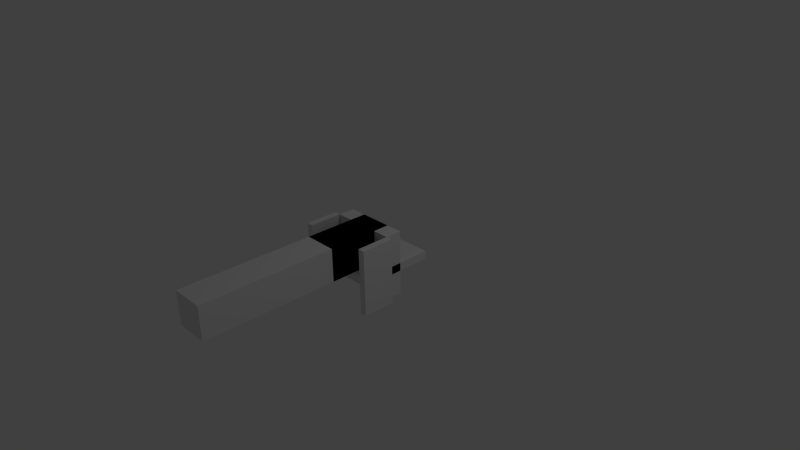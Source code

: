 # Source: ruka.blend  (saved by Blender 2.57.1; exported with 4.5.12 LTS)
import bpy
from mathutils import Matrix  # noqa: F401  (used for matrix-valued properties, if any)

bpy.ops.wm.read_factory_settings(use_empty=True)
scene = bpy.context.scene
scene.name = 'Scene'

# ---- collections
col_collection_1 = bpy.data.collections.new('Collection 1'); scene.collection.children.link(col_collection_1)
col_collection_2 = bpy.data.collections.new('Collection 2'); scene.collection.children.link(col_collection_2)
col_collection_2.hide_render = True
col_collection_2.hide_viewport = True
col_collection_3 = bpy.data.collections.new('Collection 3'); scene.collection.children.link(col_collection_3)
col_collection_3.hide_render = True
col_collection_3.hide_viewport = True

# ---- materials (node trees are filled in below, after node groups)
mat_material_002 = bpy.data.materials.new('Material.002')
mat_material_002.alpha_threshold = 0.0
mat_material_002.use_transparent_shadow = False
mat_material_002.roughness = 0.5
mat_material_002.line_color = (0.0, 0.0, 0.0, 1.0)
mat_material_001 = bpy.data.materials.new('Material.001')
mat_material_001.alpha_threshold = 0.0
mat_material_001.use_transparent_shadow = False
mat_material_001.roughness = 0.5
mat_material_001.line_color = (0.0, 0.0, 0.0, 1.0)
mat_podvozek = bpy.data.materials.new('podvozek')
mat_podvozek.alpha_threshold = 0.0
mat_podvozek.use_transparent_shadow = False
mat_podvozek.roughness = 0.5
mat_podvozek.line_color = (0.0, 0.0, 0.0, 1.0)
mat_material = bpy.data.materials.new('Material')
mat_material.alpha_threshold = 0.0
mat_material.use_transparent_shadow = False
mat_material.roughness = 0.5
mat_material.line_color = (0.0, 0.0, 0.0, 1.0)

# ---- material node trees

# ---- world
world_world = bpy.data.worlds.new('World'); scene.world = world_world
world_world.color = (0.05088, 0.05088, 0.05088)
world_world.use_sun_shadow = False
world_world.sun_shadow_jitter_overblur = 0.0
world_world.cycles.sampling_method = 'MANUAL'
world_world.cycles.sample_map_resolution = 256

# ---- cameras
cam_camera = bpy.data.cameras.new('Camera')
cam_camera.clip_end = 100.0
cam_camera.lens = 35.0
cam_camera.ortho_scale = 7.314
cam_camera.dof.focus_distance = 0.0
cam_camera.dof.aperture_fstop = 128.0

# ---- lights
light_lamp = bpy.data.lights.new('Lamp', 'POINT')
light_lamp.transmission_factor = 0.0
light_lamp.cutoff_distance = 30.0
light_lamp.energy = 100.0
light_lamp.shadow_buffer_clip_start = 1.001
light_lamp.shadow_soft_size = 1.0
light_lamp.shadow_maximum_resolution = 0.006
light_lamp.use_absolute_resolution = True
light_lamp.cycles.use_multiple_importance_sampling = False
light_point_001 = bpy.data.lights.new('Point.001', 'POINT')
light_point_001.transmission_factor = 0.0
light_point_001.energy = 100.0
light_point_001.shadow_buffer_clip_start = 0.5
light_point_001.shadow_soft_size = 1.0
light_point_001.shadow_maximum_resolution = 0.006
light_point_001.use_absolute_resolution = True
light_point_001.cycles.use_multiple_importance_sampling = False
light_point_002 = bpy.data.lights.new('Point.002', 'POINT')
light_point_002.transmission_factor = 0.0
light_point_002.energy = 100.0
light_point_002.shadow_buffer_clip_start = 0.5
light_point_002.shadow_soft_size = 1.0
light_point_002.shadow_maximum_resolution = 0.006
light_point_002.use_absolute_resolution = True
light_point_002.cycles.use_multiple_importance_sampling = False

# ---- meshes
me_cube_007 = bpy.data.meshes.new('Cube.007')
me_cube_007.from_pydata([(1.0, 1.0, -0.2504), (1.0, -1.0, -0.2504), (-1.0, -1.0, -0.2504), (-1.0, 1.0, -0.2504), (1.0, 1.0, 0.0), (1.0, -1.0, 0.0), (-1.0, -1.0, 0.0), (-1.0, 1.0, 0.0)], [], [(0, 1, 2, 3), (4, 7, 6, 5), (0, 4, 5, 1), (1, 5, 6, 2), (2, 6, 7, 3), (4, 0, 3, 7)])
_uv = me_cube_007.uv_layers.new(name='UVTex')
_uv.uv.foreach_set('vector', [0.0, 0.0, 1.0, 0.0, 1.0, 1.0, 0.0, 1.0, 0.0, 0.0, 1.0, 0.0, 1.0, 1.0, 0.0, 1.0, 0.0, 0.0, 1.0, 0.0, 1.0, 1.0, 0.0, 1.0, 0.0, 0.0, 1.0, 0.0, 1.0, 1.0, 0.0, 1.0, 0.0, 0.0, 1.0, 0.0, 1.0, 1.0, 0.0, 1.0, 0.0, 0.0, 1.0, 0.0, 1.0, 1.0, 0.0, 1.0])
me_cube_007.materials.append(mat_material_002)
me_cube_007.use_remesh_preserve_volume = False
me_cube_007.use_remesh_preserve_attributes = False
me_cube_007.use_mirror_vertex_groups = False
me_cube_007.update()
me_cube_006 = bpy.data.meshes.new('Cube.006')
me_cube_006.from_pydata([(0.5, 1.5, -0.5), (0.5, 1.0, -0.5), (0.4, 1.0, -0.5), (0.4, 1.5, -0.5), (0.5, 1.5, 0.5), (0.5, 1.0, 0.5), (0.4, 1.0, 0.5), (0.4, 1.5, 0.5)], [], [(0, 1, 2, 3), (4, 7, 6, 5), (0, 4, 5, 1), (1, 5, 6, 2), (2, 6, 7, 3), (4, 0, 3, 7)])
me_cube_006.use_remesh_preserve_volume = False
me_cube_006.use_remesh_preserve_attributes = False
me_cube_006.use_mirror_vertex_groups = False
me_cube_006.update()
me_cube_005 = bpy.data.meshes.new('Cube.005')
me_cube_005.from_pydata([(0.5, 1.5, -0.5), (0.5, 1.0, -0.5), (0.4, 1.0, -0.5), (0.4, 1.5, -0.5), (0.5, 1.5, 0.5), (0.5, 1.0, 0.5), (0.4, 1.0, 0.5), (0.4, 1.5, 0.5)], [], [(0, 1, 2, 3), (4, 7, 6, 5), (0, 4, 5, 1), (1, 5, 6, 2), (2, 6, 7, 3), (4, 0, 3, 7)])
me_cube_005.use_remesh_preserve_volume = False
me_cube_005.use_remesh_preserve_attributes = False
me_cube_005.use_mirror_vertex_groups = False
me_cube_005.update()
me_cube_004 = bpy.data.meshes.new('Cube.004')
me_cube_004.from_pydata([(0.5, 1.5, -0.5), (0.5, 1.25, -0.5), (-0.5, 1.25, -0.5), (-0.5, 1.5, -0.5), (0.5, 1.5, 0.5), (0.5, 1.25, 0.5), (-0.5, 1.25, 0.5), (-0.5, 1.5, 0.5)], [], [(0, 1, 2, 3), (4, 7, 6, 5), (0, 4, 5, 1), (1, 5, 6, 2), (2, 6, 7, 3), (4, 0, 3, 7)])
me_cube_004.use_remesh_preserve_volume = False
me_cube_004.use_remesh_preserve_attributes = False
me_cube_004.use_mirror_vertex_groups = False
me_cube_004.update()
me_cube_003 = bpy.data.meshes.new('Cube.003')
me_cube_003.from_pydata([(0.25, 1.5, -0.25), (0.25, 0.5, -0.25), (-0.25, 0.5, -0.25), (-0.25, 1.5, -0.25), (0.25, 1.5, 0.25), (0.25, 0.5, 0.25), (-0.25, 0.5, 0.25), (-0.25, 1.5, 0.25)], [], [(0, 1, 2, 3), (4, 7, 6, 5), (0, 4, 5, 1), (1, 5, 6, 2), (2, 6, 7, 3), (4, 0, 3, 7)])
me_cube_003.use_remesh_preserve_volume = False
me_cube_003.use_remesh_preserve_attributes = False
me_cube_003.use_mirror_vertex_groups = False
me_cube_003.update()
me_cube_001 = bpy.data.meshes.new('Cube.001')
me_cube_001.from_pydata([(0.25, 0.0, 0.0), (0.25, -3.0, 0.0), (-0.25, -3.0, 0.0), (-0.25, 3.576e-07, 0.0), (0.25, -4.768e-07, 0.5), (0.25, -3.0, 0.5), (-0.25, -3.0, 0.5), (-0.25, 0.0, 0.5)], [], [(0, 1, 2, 3), (4, 7, 6, 5), (0, 4, 5, 1), (1, 5, 6, 2), (2, 6, 7, 3), (4, 0, 3, 7)])
_uv = me_cube_001.uv_layers.new(name='UVTex')
_uv.uv.foreach_set('vector', [0.0, 0.0, 1.0, 0.0, 1.0, 1.0, 0.0, 1.0, 0.0, 0.0, 1.0, 0.0, 1.0, 1.0, 0.0, 1.0, 0.0, 0.0, 1.0, 0.0, 1.0, 1.0, 0.0, 1.0, 0.0, 0.0, 1.0, 0.0, 1.0, 1.0, 0.0, 1.0, 0.0, 0.0, 1.0, 0.0, 1.0, 1.0, 0.0, 1.0, 0.0, 0.0, 1.0, 0.0, 1.0, 1.0, 0.0, 1.0])
me_cube_001.materials.append(mat_material_001)
me_cube_001.use_remesh_preserve_volume = False
me_cube_001.use_remesh_preserve_attributes = False
me_cube_001.use_mirror_vertex_groups = False
me_cube_001.update()
me_cube_002 = bpy.data.meshes.new('Cube.002')
me_cube_002.from_pydata([(1.0, 1.0, -0.5004), (1.0, -1.0, -0.5004), (-1.0, -1.0, -0.5004), (-1.0, 1.0, -0.5004), (1.0, 1.0, -0.25), (1.0, -1.0, -0.25), (-1.0, -1.0, -0.25), (-1.0, 1.0, -0.25)], [], [(0, 1, 2, 3), (4, 7, 6, 5), (0, 4, 5, 1), (1, 5, 6, 2), (2, 6, 7, 3), (4, 0, 3, 7)])
_uv = me_cube_002.uv_layers.new(name='UVTex')
_uv.uv.foreach_set('vector', [0.0, 0.0, 1.0, 0.0, 1.0, 1.0, 0.0, 1.0, 0.0, 0.0, 1.0, 0.0, 1.0, 1.0, 0.0, 1.0, 0.0, 0.0, 1.0, 0.0, 1.0, 1.0, 0.0, 1.0, 0.0, 0.0, 1.0, 0.0, 1.0, 1.0, 0.0, 1.0, 0.0, 0.0, 1.0, 0.0, 1.0, 1.0, 0.0, 1.0, 0.0, 0.0, 1.0, 0.0, 1.0, 1.0, 0.0, 1.0])
me_cube_002.materials.append(mat_podvozek)
me_cube_002.use_remesh_preserve_volume = False
me_cube_002.use_remesh_preserve_attributes = False
me_cube_002.use_mirror_vertex_groups = False
me_cube_002.update()
me_sphere = bpy.data.meshes.new('Sphere')
me_sphere.from_pydata([(0.0, 0.0, 1.0), (0.9808, 0.1951, 5.96e-08), (0.9619, 0.1913, 0.1951), (0.9061, 0.1802, 0.3827), (0.8155, 0.1622, 0.5556), (0.6935, 0.1379, 0.7071), (0.5449, 0.1084, 0.8315), (0.3753, 0.07466, 0.9239), (0.1913, 0.03806, 0.9808), (0.1802, 0.07466, 0.9808), (0.3536, 0.1464, 0.9239), (0.5133, 0.2126, 0.8315), (0.6533, 0.2706, 0.7071), (0.7682, 0.3182, 0.5556), (0.8536, 0.3536, 0.3827), (0.9061, 0.3753, 0.1951), (0.9239, 0.3827, 5.96e-08), (0.8315, 0.5556, 5.96e-08), (0.8155, 0.5449, 0.1951), (0.7682, 0.5133, 0.3827), (0.6913, 0.4619, 0.5556), (0.5879, 0.3928, 0.7071), (0.4619, 0.3087, 0.8315), (0.3182, 0.2126, 0.9239), (0.1622, 0.1084, 0.9808), (0.1379, 0.1379, 0.9808), (0.2706, 0.2706, 0.9239), (0.3928, 0.3928, 0.8315), (0.5, 0.5, 0.7071), (0.5879, 0.5879, 0.5556), (0.6533, 0.6533, 0.3827), (0.6935, 0.6935, 0.1951), (0.7071, 0.7071, 5.96e-08), (0.5556, 0.8315, 5.96e-08), (0.5449, 0.8155, 0.1951), (0.5133, 0.7682, 0.3827), (0.4619, 0.6913, 0.5556), (0.3928, 0.5879, 0.7071), (0.3087, 0.4619, 0.8315), (0.2126, 0.3182, 0.9239), (0.1084, 0.1622, 0.9808), (0.07466, 0.1802, 0.9808), (0.1464, 0.3536, 0.9239), (0.2126, 0.5133, 0.8315), (0.2706, 0.6533, 0.7071), (0.3182, 0.7682, 0.5556), (0.3536, 0.8536, 0.3827), (0.3753, 0.9061, 0.1951), (0.3827, 0.9239, 5.96e-08), (0.1951, 0.9808, 5.96e-08), (0.1913, 0.9619, 0.1951), (0.1802, 0.9061, 0.3827), (0.1622, 0.8155, 0.5556), (0.1379, 0.6935, 0.7071), (0.1084, 0.5449, 0.8315), (0.07466, 0.3753, 0.9239), (0.03806, 0.1913, 0.9808), (-2.134e-08, 0.1951, 0.9808), (-2.516e-08, 0.3827, 0.9239), (-3.811e-08, 0.5556, 0.8315), (-5.684e-08, 0.7071, 0.7071), (-5.286e-09, 0.8315, 0.5556), (-8.821e-08, 0.9239, 0.3827), (-9.261e-08, 0.9808, 0.1951), (-2.656e-08, 1.0, 5.96e-08), (-0.1951, 0.9808, 5.96e-08), (-0.1913, 0.9619, 0.1951), (-0.1802, 0.9061, 0.3827), (-0.1622, 0.8155, 0.5556), (-0.1379, 0.6935, 0.7071), (-0.1084, 0.5449, 0.8315), (-0.07466, 0.3753, 0.9239), (-0.03806, 0.1913, 0.9808), (-0.07466, 0.1802, 0.9808), (-0.1464, 0.3536, 0.9239), (-0.2126, 0.5133, 0.8315), (-0.2706, 0.6533, 0.7071), (-0.3182, 0.7682, 0.5556), (-0.3536, 0.8536, 0.3827), (-0.3753, 0.9061, 0.1951), (-0.3827, 0.9239, 5.96e-08), (-0.5556, 0.8315, 5.96e-08), (-0.5449, 0.8155, 0.1951), (-0.5133, 0.7682, 0.3827), (-0.4619, 0.6913, 0.5556), (-0.3928, 0.5879, 0.7071), (-0.3087, 0.4619, 0.8315), (-0.2126, 0.3182, 0.9239), (-0.1084, 0.1622, 0.9808), (-0.1379, 0.1379, 0.9808), (-0.2706, 0.2706, 0.9239), (-0.3928, 0.3928, 0.8315), (-0.5, 0.5, 0.7071), (-0.5879, 0.5879, 0.5556), (-0.6533, 0.6533, 0.3827), (-0.6935, 0.6935, 0.1951), (-0.7071, 0.7071, 5.96e-08), (-0.8315, 0.5556, 5.96e-08), (-0.8155, 0.5449, 0.1951), (-0.7682, 0.5133, 0.3827), (-0.6913, 0.4619, 0.5556), (-0.5879, 0.3928, 0.7071), (-0.4619, 0.3087, 0.8315), (-0.3182, 0.2126, 0.9239), (-0.1622, 0.1084, 0.9808), (-0.1802, 0.07466, 0.9808), (-0.3536, 0.1464, 0.9239), (-0.5133, 0.2126, 0.8315), (-0.6533, 0.2706, 0.7071), (-0.7682, 0.3182, 0.5556), (-0.8536, 0.3536, 0.3827), (-0.9061, 0.3753, 0.1951), (-0.9239, 0.3827, 5.96e-08), (-0.9808, 0.1951, 5.96e-08), (-0.9619, 0.1913, 0.1951), (-0.9061, 0.1802, 0.3827), (-0.8155, 0.1622, 0.5556), (-0.6935, 0.1379, 0.7071), (-0.5449, 0.1084, 0.8315), (-0.3753, 0.07466, 0.9239), (-0.1913, 0.03806, 0.9808), (-0.1951, -2.283e-08, 0.9808), (-0.3827, -4.426e-08, 0.9239), (-0.5556, -8.361e-08, 0.8315), (-0.7071, -5.118e-08, 0.7071), (-0.8315, -8.732e-08, 0.5556), (-0.9239, -1.44e-07, 0.3827), (-0.9808, -1.6e-07, 0.1951), (-1.0, -9.398e-08, 5.96e-08), (-0.9808, -0.1951, 5.96e-08), (-0.9619, -0.1913, 0.1951), (-0.9061, -0.1802, 0.3827), (-0.8155, -0.1622, 0.5556), (-0.6935, -0.1379, 0.7071), (-0.5449, -0.1084, 0.8315), (-0.3753, -0.07466, 0.9239), (-0.1913, -0.03806, 0.9808), (-0.1802, -0.07466, 0.9808), (-0.3536, -0.1464, 0.9239), (-0.5133, -0.2126, 0.8315), (-0.6533, -0.2706, 0.7071), (-0.7682, -0.3182, 0.5556), (-0.8536, -0.3536, 0.3827), (-0.9061, -0.3753, 0.1951), (-0.9239, -0.3827, 5.96e-08), (-0.8315, -0.5556, 5.96e-08), (-0.8155, -0.5449, 0.1951), (-0.7682, -0.5133, 0.3827), (-0.6913, -0.4619, 0.5556), (-0.5879, -0.3928, 0.7071), (-0.4619, -0.3087, 0.8315), (-0.3182, -0.2126, 0.9239), (-0.1622, -0.1084, 0.9808), (-0.1379, -0.1379, 0.9808), (-0.2706, -0.2706, 0.9239), (-0.3928, -0.3928, 0.8315), (-0.5, -0.5, 0.7071), (-0.5879, -0.5879, 0.5556), (-0.6533, -0.6533, 0.3827), (-0.6935, -0.6935, 0.1951), (-0.7071, -0.7071, 5.96e-08), (-0.5556, -0.8315, 5.96e-08), (-0.5449, -0.8155, 0.1951), (-0.5133, -0.7682, 0.3827), (-0.4619, -0.6913, 0.5556), (-0.3928, -0.5879, 0.7071), (-0.3087, -0.4619, 0.8315), (-0.2126, -0.3182, 0.9239), (-0.1084, -0.1622, 0.9808), (-0.07466, -0.1802, 0.9808), (-0.1464, -0.3536, 0.9239), (-0.2126, -0.5133, 0.8315), (-0.2706, -0.6533, 0.7071), (-0.3182, -0.7682, 0.5556), (-0.3536, -0.8536, 0.3827), (-0.3753, -0.9061, 0.1951), (-0.3827, -0.9239, 5.96e-08), (-0.1951, -0.9808, 5.96e-08), (-0.1913, -0.9619, 0.1951), (-0.1802, -0.9061, 0.3827), (-0.1622, -0.8155, 0.5556), (-0.1379, -0.6935, 0.7071), (-0.1084, -0.5449, 0.8315), (-0.07466, -0.3753, 0.9239), (-0.03806, -0.1913, 0.9808), (3.603e-08, -0.1951, 0.9808), (5.455e-08, -0.3827, 0.9239), (8.958e-08, -0.5556, 0.8315), (7.476e-08, -0.7071, 0.7071), (1.139e-07, -0.8315, 0.5556), (2.054e-07, -0.9239, 0.3827), (2.421e-07, -0.9808, 0.1951), (1.498e-07, -1.0, 5.96e-08), (0.1951, -0.9808, 5.96e-08), (0.1913, -0.9619, 0.1951), (0.1802, -0.9061, 0.3827), (0.1622, -0.8155, 0.5556), (0.1379, -0.6935, 0.7071), (0.1084, -0.5449, 0.8315), (0.07466, -0.3753, 0.9239), (0.03806, -0.1913, 0.9808), (0.07466, -0.1802, 0.9808), (0.1464, -0.3536, 0.9239), (0.2126, -0.5133, 0.8315), (0.2706, -0.6533, 0.7071), (0.3182, -0.7682, 0.5556), (0.3536, -0.8536, 0.3827), (0.3753, -0.9061, 0.1951), (0.3827, -0.9239, 5.96e-08), (0.5556, -0.8315, 5.96e-08), (0.5449, -0.8155, 0.1951), (0.5133, -0.7682, 0.3827), (0.4619, -0.6913, 0.5556), (0.3928, -0.5879, 0.7071), (0.3087, -0.4619, 0.8315), (0.2126, -0.3182, 0.9239), (0.1084, -0.1622, 0.9808), (0.1379, -0.1379, 0.9808), (0.2706, -0.2706, 0.9239), (0.3928, -0.3928, 0.8315), (0.5, -0.5, 0.7071), (0.5879, -0.5879, 0.5556), (0.6533, -0.6533, 0.3827), (0.6935, -0.6935, 0.1951), (0.7071, -0.7071, 5.96e-08), (0.8315, -0.5556, 5.96e-08), (0.8155, -0.5449, 0.1951), (0.7682, -0.5133, 0.3827), (0.6913, -0.4619, 0.5556), (0.5879, -0.3928, 0.7071), (0.4619, -0.3087, 0.8315), (0.3182, -0.2126, 0.9239), (0.1622, -0.1084, 0.9808), (0.1802, -0.07466, 0.9808), (0.3536, -0.1464, 0.9239), (0.5133, -0.2126, 0.8315), (0.6533, -0.2706, 0.7071), (0.7682, -0.3182, 0.5556), (0.8536, -0.3536, 0.3827), (0.9061, -0.3753, 0.1951), (0.9239, -0.3827, 5.96e-08), (0.9808, -0.1951, 5.96e-08), (0.9619, -0.1913, 0.1951), (0.9061, -0.1802, 0.3827), (0.8155, -0.1622, 0.5556), (0.6935, -0.1379, 0.7071), (0.5449, -0.1084, 0.8315), (0.3753, -0.07466, 0.9239), (0.1913, -0.03806, 0.9808), (0.1951, 4.849e-08, 0.9808), (0.3827, 4.442e-08, 0.9239), (0.5556, 1.175e-07, 0.8315), (0.7071, 1.1e-07, 0.7071), (0.8315, 1.667e-07, 0.5556), (0.9239, 2.496e-07, 0.3827), (0.9808, 3.533e-07, 0.1951), (1.0, 2.318e-07, 5.96e-08)], [], [(255, 256, 1, 2), (254, 255, 2, 3), (253, 254, 3, 4), (252, 253, 4, 5), (251, 252, 5, 6), (250, 251, 6, 7), (249, 250, 7, 8), (0, 249, 8), (0, 8, 9), (8, 7, 10, 9), (7, 6, 11, 10), (6, 5, 12, 11), (5, 4, 13, 12), (4, 3, 14, 13), (3, 2, 15, 14), (2, 1, 16, 15), (15, 16, 17, 18), (14, 15, 18, 19), (13, 14, 19, 20), (12, 13, 20, 21), (11, 12, 21, 22), (10, 11, 22, 23), (9, 10, 23, 24), (0, 9, 24), (0, 24, 25), (24, 23, 26, 25), (23, 22, 27, 26), (22, 21, 28, 27), (21, 20, 29, 28), (20, 19, 30, 29), (19, 18, 31, 30), (18, 17, 32, 31), (31, 32, 33, 34), (30, 31, 34, 35), (29, 30, 35, 36), (28, 29, 36, 37), (27, 28, 37, 38), (26, 27, 38, 39), (25, 26, 39, 40), (0, 25, 40), (0, 40, 41), (40, 39, 42, 41), (39, 38, 43, 42), (38, 37, 44, 43), (37, 36, 45, 44), (36, 35, 46, 45), (35, 34, 47, 46), (34, 33, 48, 47), (47, 48, 49, 50), (46, 47, 50, 51), (45, 46, 51, 52), (44, 45, 52, 53), (43, 44, 53, 54), (42, 43, 54, 55), (41, 42, 55, 56), (0, 41, 56), (0, 56, 57), (56, 55, 58, 57), (55, 54, 59, 58), (54, 53, 60, 59), (53, 52, 61, 60), (52, 51, 62, 61), (51, 50, 63, 62), (50, 49, 64, 63), (63, 64, 65, 66), (62, 63, 66, 67), (61, 62, 67, 68), (60, 61, 68, 69), (59, 60, 69, 70), (58, 59, 70, 71), (57, 58, 71, 72), (0, 57, 72), (0, 72, 73), (72, 71, 74, 73), (71, 70, 75, 74), (70, 69, 76, 75), (69, 68, 77, 76), (68, 67, 78, 77), (67, 66, 79, 78), (66, 65, 80, 79), (79, 80, 81, 82), (78, 79, 82, 83), (77, 78, 83, 84), (76, 77, 84, 85), (75, 76, 85, 86), (74, 75, 86, 87), (73, 74, 87, 88), (0, 73, 88), (0, 88, 89), (88, 87, 90, 89), (87, 86, 91, 90), (86, 85, 92, 91), (85, 84, 93, 92), (84, 83, 94, 93), (83, 82, 95, 94), (82, 81, 96, 95), (95, 96, 97, 98), (94, 95, 98, 99), (93, 94, 99, 100), (92, 93, 100, 101), (91, 92, 101, 102), (90, 91, 102, 103), (89, 90, 103, 104), (0, 89, 104), (0, 104, 105), (104, 103, 106, 105), (103, 102, 107, 106), (102, 101, 108, 107), (101, 100, 109, 108), (100, 99, 110, 109), (99, 98, 111, 110), (98, 97, 112, 111), (111, 112, 113, 114), (110, 111, 114, 115), (109, 110, 115, 116), (108, 109, 116, 117), (107, 108, 117, 118), (106, 107, 118, 119), (105, 106, 119, 120), (0, 105, 120), (0, 120, 121), (120, 119, 122, 121), (119, 118, 123, 122), (118, 117, 124, 123), (117, 116, 125, 124), (116, 115, 126, 125), (115, 114, 127, 126), (114, 113, 128, 127), (127, 128, 129, 130), (126, 127, 130, 131), (125, 126, 131, 132), (124, 125, 132, 133), (123, 124, 133, 134), (122, 123, 134, 135), (121, 122, 135, 136), (0, 121, 136), (0, 136, 137), (136, 135, 138, 137), (135, 134, 139, 138), (134, 133, 140, 139), (133, 132, 141, 140), (132, 131, 142, 141), (131, 130, 143, 142), (130, 129, 144, 143), (143, 144, 145, 146), (142, 143, 146, 147), (141, 142, 147, 148), (140, 141, 148, 149), (139, 140, 149, 150), (138, 139, 150, 151), (137, 138, 151, 152), (0, 137, 152), (0, 152, 153), (152, 151, 154, 153), (151, 150, 155, 154), (150, 149, 156, 155), (149, 148, 157, 156), (148, 147, 158, 157), (147, 146, 159, 158), (146, 145, 160, 159), (159, 160, 161, 162), (158, 159, 162, 163), (157, 158, 163, 164), (156, 157, 164, 165), (155, 156, 165, 166), (154, 155, 166, 167), (153, 154, 167, 168), (0, 153, 168), (0, 168, 169), (168, 167, 170, 169), (167, 166, 171, 170), (166, 165, 172, 171), (165, 164, 173, 172), (164, 163, 174, 173), (163, 162, 175, 174), (162, 161, 176, 175), (175, 176, 177, 178), (174, 175, 178, 179), (173, 174, 179, 180), (172, 173, 180, 181), (171, 172, 181, 182), (170, 171, 182, 183), (169, 170, 183, 184), (0, 169, 184), (0, 184, 185), (184, 183, 186, 185), (183, 182, 187, 186), (182, 181, 188, 187), (181, 180, 189, 188), (180, 179, 190, 189), (179, 178, 191, 190), (178, 177, 192, 191), (191, 192, 193, 194), (190, 191, 194, 195), (189, 190, 195, 196), (188, 189, 196, 197), (187, 188, 197, 198), (186, 187, 198, 199), (185, 186, 199, 200), (0, 185, 200), (0, 200, 201), (200, 199, 202, 201), (199, 198, 203, 202), (198, 197, 204, 203), (197, 196, 205, 204), (196, 195, 206, 205), (195, 194, 207, 206), (194, 193, 208, 207), (207, 208, 209, 210), (206, 207, 210, 211), (205, 206, 211, 212), (204, 205, 212, 213), (203, 204, 213, 214), (202, 203, 214, 215), (201, 202, 215, 216), (0, 201, 216), (0, 216, 217), (216, 215, 218, 217), (215, 214, 219, 218), (214, 213, 220, 219), (213, 212, 221, 220), (212, 211, 222, 221), (211, 210, 223, 222), (210, 209, 224, 223), (223, 224, 225, 226), (222, 223, 226, 227), (221, 222, 227, 228), (220, 221, 228, 229), (219, 220, 229, 230), (218, 219, 230, 231), (217, 218, 231, 232), (0, 217, 232), (0, 232, 233), (232, 231, 234, 233), (231, 230, 235, 234), (230, 229, 236, 235), (229, 228, 237, 236), (228, 227, 238, 237), (227, 226, 239, 238), (226, 225, 240, 239), (239, 240, 241, 242), (238, 239, 242, 243), (237, 238, 243, 244), (236, 237, 244, 245), (235, 236, 245, 246), (234, 235, 246, 247), (233, 234, 247, 248), (0, 233, 248), (0, 248, 249), (248, 247, 250, 249), (247, 246, 251, 250), (246, 245, 252, 251), (245, 244, 253, 252), (244, 243, 254, 253), (243, 242, 255, 254), (242, 241, 256, 255)])
_uv = me_sphere.uv_layers.new(name='UVTex')
_uv.uv.foreach_set('vector', [0.313, 0.1312, 0.2719, 0.04966, 0.3632, 0.01749, 0.3864, 0.1015, 0.3468, 0.1984, 0.313, 0.1312, 0.3864, 0.1015, 0.4069, 0.1745, 0.3769, 0.2572, 0.3468, 0.1984, 0.4069, 0.1745, 0.4251, 0.2376, 0.4043, 0.3101, 0.3769, 0.2572, 0.4251, 0.2376, 0.4419, 0.2947, 0.4301, 0.3591, 0.4043, 0.3101, 0.4419, 0.2947, 0.4574, 0.3478, 0.4541, 0.405, 0.4301, 0.3591, 0.4574, 0.3478, 0.4722, 0.3975, 0.4775, 0.4494, 0.4541, 0.405, 0.4722, 0.3975, 0.4865, 0.4457, 0.5005, 0.4934, 0.4775, 0.4494, 0.4865, 0.4457, 0.5005, 0.4934, 0.4865, 0.4457, 0.4961, 0.4439, 0.4865, 0.4457, 0.4722, 0.3975, 0.4914, 0.3939, 0.4961, 0.4439, 0.4722, 0.3975, 0.4574, 0.3478, 0.4866, 0.342, 0.4914, 0.3939, 0.4574, 0.3478, 0.4419, 0.2947, 0.4817, 0.2874, 0.4866, 0.342, 0.4419, 0.2947, 0.4251, 0.2376, 0.4762, 0.2283, 0.4817, 0.2874, 0.4251, 0.2376, 0.4069, 0.1745, 0.4702, 0.1625, 0.4762, 0.2283, 0.4069, 0.1745, 0.3864, 0.1015, 0.4641, 0.08786, 0.4702, 0.1625, 0.3864, 0.1015, 0.3632, 0.01749, 0.4563, 0.0, 0.4641, 0.08786, 0.4641, 0.08786, 0.4563, 0.0, 0.5525, 0.0, 0.5428, 0.0894, 0.4702, 0.1625, 0.4641, 0.08786, 0.5428, 0.0894, 0.535, 0.1625, 0.4762, 0.2283, 0.4702, 0.1625, 0.535, 0.1625, 0.5278, 0.2291, 0.4817, 0.2874, 0.4762, 0.2283, 0.5278, 0.2291, 0.5219, 0.2879, 0.4866, 0.342, 0.4817, 0.2874, 0.5219, 0.2879, 0.5163, 0.3424, 0.4914, 0.3939, 0.4866, 0.342, 0.5163, 0.3424, 0.511, 0.3941, 0.4961, 0.4439, 0.4914, 0.3939, 0.511, 0.3941, 0.5058, 0.444, 0.5005, 0.4934, 0.4961, 0.4439, 0.5058, 0.444, 0.5005, 0.4934, 0.5058, 0.444, 0.5153, 0.446, 0.5058, 0.444, 0.511, 0.3941, 0.5301, 0.3981, 0.5153, 0.446, 0.511, 0.3941, 0.5163, 0.3424, 0.5454, 0.3484, 0.5301, 0.3981, 0.5163, 0.3424, 0.5219, 0.2879, 0.5614, 0.296, 0.5454, 0.3484, 0.5219, 0.2879, 0.5278, 0.2291, 0.5785, 0.2391, 0.5614, 0.296, 0.5278, 0.2291, 0.535, 0.1625, 0.5983, 0.1759, 0.5785, 0.2391, 0.535, 0.1625, 0.5428, 0.0894, 0.6201, 0.104, 0.5983, 0.1759, 0.5428, 0.0894, 0.5525, 0.0, 0.6456, 0.02145, 0.6201, 0.104, 0.6201, 0.104, 0.6456, 0.02145, 0.7332, 0.05652, 0.6927, 0.1343, 0.5983, 0.1759, 0.6201, 0.104, 0.6927, 0.1343, 0.6579, 0.2008, 0.5785, 0.2391, 0.5983, 0.1759, 0.6579, 0.2008, 0.6263, 0.2589, 0.5614, 0.296, 0.5785, 0.2391, 0.6263, 0.2589, 0.5986, 0.3115, 0.5454, 0.3484, 0.5614, 0.296, 0.5986, 0.3115, 0.5726, 0.36, 0.5301, 0.3981, 0.5454, 0.3484, 0.5726, 0.36, 0.5481, 0.4057, 0.5153, 0.446, 0.5301, 0.3981, 0.5481, 0.4057, 0.5243, 0.4498, 0.5005, 0.4934, 0.5153, 0.446, 0.5243, 0.4498, 0.5005, 0.4934, 0.5243, 0.4498, 0.5323, 0.4552, 0.5243, 0.4498, 0.5481, 0.4057, 0.5643, 0.4166, 0.5323, 0.4552, 0.5481, 0.4057, 0.5726, 0.36, 0.5971, 0.3766, 0.5643, 0.4166, 0.5726, 0.36, 0.5986, 0.3115, 0.6321, 0.334, 0.5971, 0.3766, 0.5986, 0.3115, 0.6263, 0.2589, 0.6695, 0.2877, 0.6321, 0.334, 0.6263, 0.2589, 0.6579, 0.2008, 0.7117, 0.2367, 0.6695, 0.2877, 0.6579, 0.2008, 0.6927, 0.1343, 0.7588, 0.1777, 0.7117, 0.2367, 0.6927, 0.1343, 0.7332, 0.05652, 0.8138, 0.1081, 0.7588, 0.1777, 0.7588, 0.1777, 0.8138, 0.1081, 0.8838, 0.1751, 0.8157, 0.2332, 0.7117, 0.2367, 0.7588, 0.1777, 0.8157, 0.2332, 0.7578, 0.2823, 0.6695, 0.2877, 0.7117, 0.2367, 0.7578, 0.2823, 0.7064, 0.3243, 0.6321, 0.334, 0.6695, 0.2877, 0.7064, 0.3243, 0.6606, 0.3626, 0.5971, 0.3766, 0.6321, 0.334, 0.6606, 0.3626, 0.6182, 0.3975, 0.5643, 0.4166, 0.5971, 0.3766, 0.6182, 0.3975, 0.578, 0.4305, 0.5323, 0.4552, 0.5643, 0.4166, 0.578, 0.4305, 0.5391, 0.4622, 0.5005, 0.4934, 0.5323, 0.4552, 0.5391, 0.4622, 0.5005, 0.4934, 0.5391, 0.4622, 0.5445, 0.4703, 0.5391, 0.4622, 0.578, 0.4305, 0.5888, 0.4468, 0.5445, 0.4703, 0.578, 0.4305, 0.6182, 0.3975, 0.6345, 0.4222, 0.5888, 0.4468, 0.6182, 0.3975, 0.6606, 0.3626, 0.6832, 0.3962, 0.6345, 0.4222, 0.6606, 0.3626, 0.7064, 0.3243, 0.7355, 0.3675, 0.6832, 0.3962, 0.7064, 0.3243, 0.7578, 0.2823, 0.7942, 0.3362, 0.7355, 0.3675, 0.7578, 0.2823, 0.8157, 0.2332, 0.8611, 0.2991, 0.7942, 0.3362, 0.8157, 0.2332, 0.8838, 0.1751, 0.9398, 0.2552, 0.8611, 0.2991, 0.8611, 0.2991, 0.9398, 0.2552, 0.9791, 0.3455, 0.893, 0.3731, 0.7942, 0.3362, 0.8611, 0.2991, 0.893, 0.3731, 0.8191, 0.3963, 0.7355, 0.3675, 0.7942, 0.3362, 0.8191, 0.3963, 0.7558, 0.4156, 0.6832, 0.3962, 0.7355, 0.3675, 0.7558, 0.4156, 0.6988, 0.4336, 0.6345, 0.4222, 0.6832, 0.3962, 0.6988, 0.4336, 0.6461, 0.4497, 0.5888, 0.4468, 0.6345, 0.4222, 0.6461, 0.4497, 0.5962, 0.4649, 0.5445, 0.4703, 0.5888, 0.4468, 0.5962, 0.4649, 0.5482, 0.4793, 0.5005, 0.4934, 0.5445, 0.4703, 0.5482, 0.4793, 0.5005, 0.4934, 0.5482, 0.4793, 0.55, 0.4889, 0.5482, 0.4793, 0.5962, 0.4649, 0.6001, 0.4841, 0.55, 0.4889, 0.5962, 0.4649, 0.6461, 0.4497, 0.652, 0.4789, 0.6001, 0.4841, 0.6461, 0.4497, 0.6988, 0.4336, 0.7068, 0.4733, 0.652, 0.4789, 0.6988, 0.4336, 0.7558, 0.4156, 0.7664, 0.4667, 0.7068, 0.4733, 0.7558, 0.4156, 0.8191, 0.3963, 0.833, 0.4601, 0.7664, 0.4667, 0.8191, 0.3963, 0.893, 0.3731, 0.9092, 0.4521, 0.833, 0.4601, 0.893, 0.3731, 0.9791, 0.3455, 0.9992, 0.4421, 0.9092, 0.4521, 0.9092, 0.4521, 0.9992, 0.4421, 1.0, 0.5403, 0.9095, 0.5326, 0.833, 0.4601, 0.9092, 0.4521, 0.9095, 0.5326, 0.8341, 0.5258, 0.7664, 0.4667, 0.833, 0.4601, 0.8341, 0.5258, 0.7669, 0.5191, 0.7068, 0.4733, 0.7664, 0.4667, 0.7669, 0.5191, 0.707, 0.5139, 0.652, 0.4789, 0.7068, 0.4733, 0.707, 0.5139, 0.652, 0.5087, 0.6001, 0.4841, 0.652, 0.4789, 0.652, 0.5087, 0.6, 0.5037, 0.55, 0.4889, 0.6001, 0.4841, 0.6, 0.5037, 0.5499, 0.4986, 0.5005, 0.4934, 0.55, 0.4889, 0.5499, 0.4986, 0.5005, 0.4934, 0.5499, 0.4986, 0.548, 0.5081, 0.5499, 0.4986, 0.6, 0.5037, 0.5961, 0.5229, 0.548, 0.5081, 0.6, 0.5037, 0.652, 0.5087, 0.6461, 0.538, 0.5961, 0.5229, 0.652, 0.5087, 0.707, 0.5139, 0.6991, 0.5538, 0.6461, 0.538, 0.707, 0.5139, 0.7669, 0.5191, 0.757, 0.5707, 0.6991, 0.5538, 0.7669, 0.5191, 0.8341, 0.5258, 0.8212, 0.5904, 0.757, 0.5707, 0.8341, 0.5258, 0.9095, 0.5326, 0.8949, 0.6118, 0.8212, 0.5904, 0.9095, 0.5326, 1.0, 0.5403, 0.9822, 0.6369, 0.8949, 0.6118, 0.8949, 0.6118, 0.9822, 0.6369, 0.9457, 0.7288, 0.8649, 0.6871, 0.8212, 0.5904, 0.8949, 0.6118, 0.8649, 0.6871, 0.796, 0.6511, 0.757, 0.5707, 0.8212, 0.5904, 0.796, 0.6511, 0.737, 0.6194, 0.6991, 0.5538, 0.757, 0.5707, 0.737, 0.6194, 0.6836, 0.5915, 0.6461, 0.538, 0.6991, 0.5538, 0.6836, 0.5915, 0.6346, 0.5656, 0.5961, 0.5229, 0.6461, 0.538, 0.6346, 0.5656, 0.5885, 0.541, 0.548, 0.5081, 0.5961, 0.5229, 0.5885, 0.541, 0.5442, 0.5171, 0.5005, 0.4934, 0.548, 0.5081, 0.5442, 0.5171, 0.5005, 0.4934, 0.5442, 0.5171, 0.5387, 0.5252, 0.5442, 0.5171, 0.5885, 0.541, 0.5775, 0.5573, 0.5387, 0.5252, 0.5885, 0.541, 0.6346, 0.5656, 0.6179, 0.5904, 0.5775, 0.5573, 0.6346, 0.5656, 0.6836, 0.5915, 0.6609, 0.6254, 0.6179, 0.5904, 0.6836, 0.5915, 0.737, 0.6194, 0.708, 0.6635, 0.6609, 0.6254, 0.737, 0.6194, 0.796, 0.6511, 0.7604, 0.7066, 0.708, 0.6635, 0.796, 0.6511, 0.8649, 0.6871, 0.8199, 0.7547, 0.7604, 0.7066, 0.8649, 0.6871, 0.9457, 0.7288, 0.8914, 0.8118, 0.8199, 0.7547, 0.8199, 0.7547, 0.8914, 0.8118, 0.8222, 0.8829, 0.763, 0.8128, 0.7604, 0.7066, 0.8199, 0.7547, 0.763, 0.8128, 0.7134, 0.7536, 0.708, 0.6635, 0.7604, 0.7066, 0.7134, 0.7536, 0.6708, 0.7011, 0.6609, 0.6254, 0.708, 0.6635, 0.6708, 0.7011, 0.632, 0.654, 0.6179, 0.5904, 0.6609, 0.6254, 0.632, 0.654, 0.5967, 0.6115, 0.5775, 0.5573, 0.6179, 0.5904, 0.5967, 0.6115, 0.5636, 0.5711, 0.5387, 0.5252, 0.5775, 0.5573, 0.5636, 0.5711, 0.5318, 0.532, 0.5005, 0.4934, 0.5387, 0.5252, 0.5318, 0.532, 0.5005, 0.4934, 0.5318, 0.532, 0.5236, 0.5374, 0.5318, 0.532, 0.5636, 0.5711, 0.5472, 0.5818, 0.5236, 0.5374, 0.5636, 0.5711, 0.5967, 0.6115, 0.5718, 0.6281, 0.5472, 0.5818, 0.5967, 0.6115, 0.632, 0.654, 0.5982, 0.6769, 0.5718, 0.6281, 0.632, 0.654, 0.6708, 0.7011, 0.6267, 0.7305, 0.5982, 0.6769, 0.6708, 0.7011, 0.7134, 0.7536, 0.6582, 0.7905, 0.6267, 0.7305, 0.7134, 0.7536, 0.763, 0.8128, 0.6955, 0.8587, 0.6582, 0.7905, 0.763, 0.8128, 0.8222, 0.8829, 0.7399, 0.9395, 0.6955, 0.8587, 0.6955, 0.8587, 0.7399, 0.9395, 0.6473, 0.979, 0.6198, 0.8905, 0.6582, 0.7905, 0.6955, 0.8587, 0.6198, 0.8905, 0.5968, 0.8157, 0.6267, 0.7305, 0.6582, 0.7905, 0.5968, 0.8157, 0.5777, 0.7507, 0.5982, 0.6769, 0.6267, 0.7305, 0.5777, 0.7507, 0.5605, 0.6926, 0.5718, 0.6281, 0.5982, 0.6769, 0.5605, 0.6926, 0.5441, 0.6395, 0.5472, 0.5818, 0.5718, 0.6281, 0.5441, 0.6395, 0.529, 0.5894, 0.5236, 0.5374, 0.5472, 0.5818, 0.529, 0.5894, 0.5146, 0.5411, 0.5005, 0.4934, 0.5236, 0.5374, 0.5146, 0.5411, 0.5005, 0.4934, 0.5146, 0.5411, 0.505, 0.5429, 0.5146, 0.5411, 0.529, 0.5894, 0.5097, 0.5932, 0.505, 0.5429, 0.529, 0.5894, 0.5441, 0.6395, 0.5147, 0.6452, 0.5097, 0.5932, 0.5441, 0.6395, 0.5605, 0.6926, 0.5203, 0.7006, 0.5147, 0.6452, 0.5605, 0.6926, 0.5777, 0.7507, 0.5257, 0.7609, 0.5203, 0.7006, 0.5777, 0.7507, 0.5968, 0.8157, 0.5316, 0.8279, 0.5257, 0.7609, 0.5968, 0.8157, 0.6198, 0.8905, 0.539, 0.9068, 0.5316, 0.8279, 0.6198, 0.8905, 0.6473, 0.979, 0.5481, 0.999, 0.539, 0.9068, 0.539, 0.9068, 0.5481, 0.999, 0.4467, 0.9981, 0.4566, 0.9059, 0.5316, 0.8279, 0.539, 0.9068, 0.4566, 0.9059, 0.4653, 0.828, 0.5257, 0.7609, 0.5316, 0.8279, 0.4653, 0.828, 0.4728, 0.7607, 0.5203, 0.7006, 0.5257, 0.7609, 0.4728, 0.7607, 0.4794, 0.7005, 0.5147, 0.6452, 0.5203, 0.7006, 0.4794, 0.7005, 0.4847, 0.6451, 0.5097, 0.5932, 0.5147, 0.6452, 0.4847, 0.6451, 0.49, 0.593, 0.505, 0.5429, 0.5097, 0.5932, 0.49, 0.593, 0.4953, 0.5428, 0.5005, 0.4934, 0.505, 0.5429, 0.4953, 0.5428, 0.5005, 0.4934, 0.4953, 0.5428, 0.4857, 0.5409, 0.4953, 0.5428, 0.49, 0.593, 0.4708, 0.589, 0.4857, 0.5409, 0.49, 0.593, 0.4847, 0.6451, 0.4554, 0.6391, 0.4708, 0.589, 0.4847, 0.6451, 0.4794, 0.7005, 0.4392, 0.6924, 0.4554, 0.6391, 0.4794, 0.7005, 0.4728, 0.7607, 0.4209, 0.7501, 0.4392, 0.6924, 0.4728, 0.7607, 0.4653, 0.828, 0.4003, 0.8146, 0.4209, 0.7501, 0.4653, 0.828, 0.4566, 0.9059, 0.3763, 0.8887, 0.4003, 0.8146, 0.4566, 0.9059, 0.4467, 0.9981, 0.3484, 0.9768, 0.3763, 0.8887, 0.3763, 0.8887, 0.3484, 0.9768, 0.2567, 0.9367, 0.3013, 0.8562, 0.4003, 0.8146, 0.3763, 0.8887, 0.3013, 0.8562, 0.3393, 0.7885, 0.4209, 0.7501, 0.4003, 0.8146, 0.3393, 0.7885, 0.3722, 0.7295, 0.4392, 0.6924, 0.4209, 0.7501, 0.3722, 0.7295, 0.4014, 0.6766, 0.4554, 0.6391, 0.4392, 0.6924, 0.4014, 0.6766, 0.4277, 0.6274, 0.4708, 0.589, 0.4554, 0.6391, 0.4277, 0.6274, 0.4526, 0.5814, 0.4857, 0.5409, 0.4708, 0.589, 0.4526, 0.5814, 0.4767, 0.537, 0.5005, 0.4934, 0.4857, 0.5409, 0.4767, 0.537, 0.5005, 0.4934, 0.4767, 0.537, 0.4687, 0.5315, 0.4767, 0.537, 0.4526, 0.5814, 0.4364, 0.5703, 0.4687, 0.5315, 0.4526, 0.5814, 0.4277, 0.6274, 0.403, 0.6106, 0.4364, 0.5703, 0.4277, 0.6274, 0.4014, 0.6766, 0.3673, 0.6536, 0.403, 0.6106, 0.4014, 0.6766, 0.3722, 0.7295, 0.3287, 0.6997, 0.3673, 0.6536, 0.3722, 0.7295, 0.3393, 0.7885, 0.2848, 0.751, 0.3287, 0.6997, 0.3393, 0.7885, 0.3013, 0.8562, 0.2343, 0.8097, 0.2848, 0.751, 0.3013, 0.8562, 0.2567, 0.9367, 0.175, 0.8796, 0.2343, 0.8097, 0.2343, 0.8097, 0.175, 0.8796, 0.1062, 0.8079, 0.1779, 0.7512, 0.2848, 0.751, 0.2343, 0.8097, 0.1779, 0.7512, 0.2388, 0.7036, 0.3287, 0.6997, 0.2848, 0.751, 0.2388, 0.7036, 0.2918, 0.662, 0.3673, 0.6536, 0.3287, 0.6997, 0.2918, 0.662, 0.3389, 0.6242, 0.403, 0.6106, 0.3673, 0.6536, 0.3389, 0.6242, 0.382, 0.5892, 0.4364, 0.5703, 0.403, 0.6106, 0.382, 0.5892, 0.4226, 0.5562, 0.4687, 0.5315, 0.4364, 0.5703, 0.4226, 0.5562, 0.4618, 0.5246, 0.5005, 0.4934, 0.4687, 0.5315, 0.4618, 0.5246, 0.5005, 0.4934, 0.4618, 0.5246, 0.4565, 0.5164, 0.4618, 0.5246, 0.4226, 0.5562, 0.4119, 0.5398, 0.4565, 0.5164, 0.4226, 0.5562, 0.382, 0.5892, 0.3657, 0.5641, 0.4119, 0.5398, 0.382, 0.5892, 0.3389, 0.6242, 0.3169, 0.5899, 0.3657, 0.5641, 0.3389, 0.6242, 0.2918, 0.662, 0.2629, 0.6178, 0.3169, 0.5899, 0.2918, 0.662, 0.2388, 0.7036, 0.203, 0.6481, 0.2629, 0.6178, 0.2388, 0.7036, 0.1779, 0.7512, 0.1341, 0.6828, 0.203, 0.6481, 0.1779, 0.7512, 0.1062, 0.8079, 0.05293, 0.7244, 0.1341, 0.6828, 0.1341, 0.6828, 0.05293, 0.7244, 0.01708, 0.6321, 0.1046, 0.6073, 0.203, 0.6481, 0.1341, 0.6828, 0.1046, 0.6073, 0.1788, 0.5868, 0.2629, 0.6178, 0.203, 0.6481, 0.1788, 0.5868, 0.2435, 0.5688, 0.3169, 0.5899, 0.2629, 0.6178, 0.2435, 0.5688, 0.3015, 0.5522, 0.3657, 0.5641, 0.3169, 0.5899, 0.3015, 0.5522, 0.3546, 0.5364, 0.4119, 0.5398, 0.3657, 0.5641, 0.3546, 0.5364, 0.4046, 0.5216, 0.4565, 0.5164, 0.4119, 0.5398, 0.4046, 0.5216, 0.4529, 0.5074, 0.5005, 0.4934, 0.4565, 0.5164, 0.4529, 0.5074, 0.5005, 0.4934, 0.4529, 0.5074, 0.451, 0.4978, 0.4529, 0.5074, 0.4046, 0.5216, 0.401, 0.5023, 0.451, 0.4978, 0.4046, 0.5216, 0.3546, 0.5364, 0.3491, 0.5071, 0.401, 0.5023, 0.3546, 0.5364, 0.3015, 0.5522, 0.2939, 0.5122, 0.3491, 0.5071, 0.3015, 0.5522, 0.2435, 0.5688, 0.2339, 0.517, 0.2939, 0.5122, 0.2435, 0.5688, 0.1788, 0.5868, 0.1671, 0.5221, 0.2339, 0.517, 0.1788, 0.5868, 0.1046, 0.6073, 0.0905, 0.5277, 0.1671, 0.5221, 0.1046, 0.6073, 0.01708, 0.6321, 0.0, 0.5349, 0.0905, 0.5277, 0.0905, 0.5277, 0.0, 0.5349, 0.002235, 0.4365, 0.09219, 0.447, 0.1671, 0.5221, 0.0905, 0.5277, 0.09219, 0.447, 0.1682, 0.4565, 0.2339, 0.517, 0.1671, 0.5221, 0.1682, 0.4565, 0.2347, 0.4646, 0.2939, 0.5122, 0.2339, 0.517, 0.2347, 0.4646, 0.2944, 0.4716, 0.3491, 0.5071, 0.2939, 0.5122, 0.2944, 0.4716, 0.3494, 0.4772, 0.401, 0.5023, 0.3491, 0.5071, 0.3494, 0.4772, 0.4012, 0.4828, 0.451, 0.4978, 0.401, 0.5023, 0.4012, 0.4828, 0.4511, 0.4881, 0.5005, 0.4934, 0.451, 0.4978, 0.4511, 0.4881, 0.5005, 0.4934, 0.4511, 0.4881, 0.4531, 0.4785, 0.4511, 0.4881, 0.4012, 0.4828, 0.4053, 0.4636, 0.4531, 0.4785, 0.4012, 0.4828, 0.3494, 0.4772, 0.3555, 0.4481, 0.4053, 0.4636, 0.3494, 0.4772, 0.2944, 0.4716, 0.3027, 0.4318, 0.3555, 0.4481, 0.2944, 0.4716, 0.2347, 0.4646, 0.2456, 0.4133, 0.3027, 0.4318, 0.2347, 0.4646, 0.1682, 0.4565, 0.1821, 0.3925, 0.2456, 0.4133, 0.1682, 0.4565, 0.09219, 0.447, 0.1095, 0.3684, 0.1821, 0.3925, 0.09219, 0.447, 0.002235, 0.4365, 0.02355, 0.3407, 0.1095, 0.3684, 0.1095, 0.3684, 0.02355, 0.3407, 0.06297, 0.251, 0.1418, 0.2949, 0.1821, 0.3925, 0.1095, 0.3684, 0.1418, 0.2949, 0.2082, 0.3325, 0.2456, 0.4133, 0.1821, 0.3925, 0.2082, 0.3325, 0.2663, 0.3652, 0.3027, 0.4318, 0.2456, 0.4133, 0.2663, 0.3652, 0.3186, 0.3944, 0.3555, 0.4481, 0.3027, 0.4318, 0.3186, 0.3944, 0.3672, 0.4207, 0.4053, 0.4636, 0.3555, 0.4481, 0.3672, 0.4207, 0.4128, 0.4456, 0.4531, 0.4785, 0.4053, 0.4636, 0.4128, 0.4456, 0.4569, 0.4696, 0.5005, 0.4934, 0.4531, 0.4785, 0.4569, 0.4696, 0.5005, 0.4934, 0.4569, 0.4696, 0.4624, 0.4616, 0.4569, 0.4696, 0.4128, 0.4456, 0.4239, 0.4295, 0.4624, 0.4616, 0.4128, 0.4456, 0.3672, 0.4207, 0.384, 0.3961, 0.4239, 0.4295, 0.3672, 0.4207, 0.3186, 0.3944, 0.3415, 0.3609, 0.384, 0.3961, 0.3186, 0.3944, 0.2663, 0.3652, 0.2959, 0.3222, 0.3415, 0.3609, 0.2663, 0.3652, 0.2082, 0.3325, 0.2454, 0.2789, 0.2959, 0.3222, 0.2082, 0.3325, 0.1418, 0.2949, 0.1877, 0.2291, 0.2454, 0.2789, 0.1418, 0.2949, 0.06297, 0.251, 0.1189, 0.1708, 0.1877, 0.2291, 0.1877, 0.2291, 0.1189, 0.1708, 0.1893, 0.1029, 0.2455, 0.1737, 0.2454, 0.2789, 0.1877, 0.2291, 0.2455, 0.1737, 0.2922, 0.2336, 0.2959, 0.3222, 0.2454, 0.2789, 0.2922, 0.2336, 0.3332, 0.2857, 0.3415, 0.3609, 0.2959, 0.3222, 0.3332, 0.2857, 0.3704, 0.3324, 0.384, 0.3961, 0.3415, 0.3609, 0.3704, 0.3324, 0.4052, 0.3753, 0.4239, 0.4295, 0.384, 0.3961, 0.4052, 0.3753, 0.4378, 0.4157, 0.4624, 0.4616, 0.4239, 0.4295, 0.4378, 0.4157, 0.4694, 0.4547, 0.5005, 0.4934, 0.4624, 0.4616, 0.4694, 0.4547, 0.5005, 0.4934, 0.4694, 0.4547, 0.4775, 0.4494, 0.4694, 0.4547, 0.4378, 0.4157, 0.4541, 0.405, 0.4775, 0.4494, 0.4378, 0.4157, 0.4052, 0.3753, 0.4301, 0.3591, 0.4541, 0.405, 0.4052, 0.3753, 0.3704, 0.3324, 0.4043, 0.3101, 0.4301, 0.3591, 0.3704, 0.3324, 0.3332, 0.2857, 0.3769, 0.2572, 0.4043, 0.3101, 0.3332, 0.2857, 0.2922, 0.2336, 0.3468, 0.1984, 0.3769, 0.2572, 0.2922, 0.2336, 0.2455, 0.1737, 0.313, 0.1312, 0.3468, 0.1984, 0.2455, 0.1737, 0.1893, 0.1029, 0.2719, 0.04966, 0.313, 0.1312])
me_sphere.materials.append(mat_material)
me_sphere.use_remesh_preserve_volume = False
me_sphere.use_remesh_preserve_attributes = False
me_sphere.use_mirror_vertex_groups = False
me_sphere.update()

# ---- objects
ob_plosina = bpy.data.objects.new('plosina', me_cube_007)
ob_cube_006 = bpy.data.objects.new('Cube.006', me_cube_006)
ob_cube_005 = bpy.data.objects.new('Cube.005', me_cube_005)
ob_cube_004 = bpy.data.objects.new('Cube.004', me_cube_004)
ob_hand03 = bpy.data.objects.new('hand03', me_cube_003)
ob_hand02 = bpy.data.objects.new('hand02', me_cube_001)
ob_lamp = bpy.data.objects.new('Lamp', light_lamp)
ob_camera = bpy.data.objects.new('Camera', cam_camera)
ob_point_001 = bpy.data.objects.new('Point.001', light_point_001)
ob_podvozek = bpy.data.objects.new('podvozek', me_cube_002)
ob_hand01 = bpy.data.objects.new('hand01', me_sphere)
ob_point = bpy.data.objects.new('Point', light_point_002)

# ---- transforms, parenting, visibility, modifiers, constraints
ob_plosina.location = (0.0, 0.0, 0.0)
ob_plosina.scale = (0.5, 0.5, 0.5)
ob_plosina.lineart.crease_threshold = 0.0
ob_cube_006.location = (-1.0, -1.75, 0.0)
ob_cube_006.lineart.crease_threshold = 0.0
ob_cube_005.location = (0.1, -1.75, 0.0)
ob_cube_005.lineart.crease_threshold = 0.0
ob_cube_004.location = (0.0, -1.5, 0.0)
ob_cube_004.lineart.crease_threshold = 0.0
ob_hand03.location = (0.0, -1.5, 0.25)
ob_hand03.lineart.crease_threshold = 0.0
ob_hand02.location = (0.0, 0.0, 0.0)
ob_hand02.lineart.crease_threshold = 0.0
ob_lamp.location = (4.076, 1.005, 5.904)
ob_lamp.rotation_euler = (0.6503, 0.05522, 1.866)
ob_lamp.lock_rotations_4d = False
ob_lamp.empty_display_type = 'ARROWS'
ob_lamp.color = (0.0, 0.0, 0.0, 0.0)
ob_lamp.lineart.crease_threshold = 0.0
ob_camera.location = (7.481, -6.508, 5.344)
ob_camera.rotation_euler = (1.109, 0.01082, 0.8149)
ob_camera.lock_rotations_4d = False
ob_camera.empty_display_type = 'ARROWS'
ob_camera.color = (0.0, 0.0, 0.0, 0.0)
ob_camera.display_type = 'WIRE'
ob_camera.lineart.crease_threshold = 0.0
ob_point_001.location = (0.3091, -1.232, 0.333)
ob_point_001.lineart.crease_threshold = 0.0
ob_podvozek.location = (0.0, 0.0, 0.0)
ob_podvozek.scale = (0.5, 0.5, 0.5)
ob_podvozek.lineart.crease_threshold = 0.0
ob_hand01.location = (0.0, 0.0, 0.0)
ob_hand01.lineart.crease_threshold = 0.0
ob_point.location = (2.342, -2.456, 1.437)
ob_point.lineart.crease_threshold = 0.0

# ---- collection membership
col_collection_1.objects.link(ob_plosina)
col_collection_1.objects.link(ob_cube_006)
col_collection_1.objects.link(ob_cube_005)
col_collection_1.objects.link(ob_cube_004)
col_collection_1.objects.link(ob_hand03)
col_collection_1.objects.link(ob_hand02)
col_collection_1.objects.link(ob_lamp)
col_collection_1.objects.link(ob_camera)
col_collection_2.objects.link(ob_point_001)
col_collection_2.objects.link(ob_podvozek)
col_collection_3.objects.link(ob_hand01)
col_collection_3.objects.link(ob_point)

# ---- scene / render settings (as saved in the file)
scene.camera = ob_camera
scene.frame_start = 1; scene.frame_end = 250; scene.frame_set(1)
scene.render.engine = 'BLENDER_EEVEE_NEXT'
scene.render.image_settings.color_mode = 'RGB'
scene.render.image_settings.compression = 90
scene.render.resolution_percentage = 50
scene.render.dither_intensity = 0.0
scene.render.bake_margin = 2
scene.render.bake_bias = 0.0
scene.cycles.use_denoising = False
scene.cycles.samples = 10
scene.cycles.sampling_pattern = 'TABULATED_SOBOL'
scene.cycles.light_sampling_threshold = 0.0
scene.cycles.use_adaptive_sampling = False
scene.cycles.use_light_tree = False
scene.cycles.blur_glossy = 0.0
scene.cycles.volume_bounces = 1
scene.cycles.pixel_filter_type = 'GAUSSIAN'
scene.cycles.sample_clamp_indirect = 0.0
scene.view_settings.view_transform = 'Standard'
bpy.context.view_layer.update()
